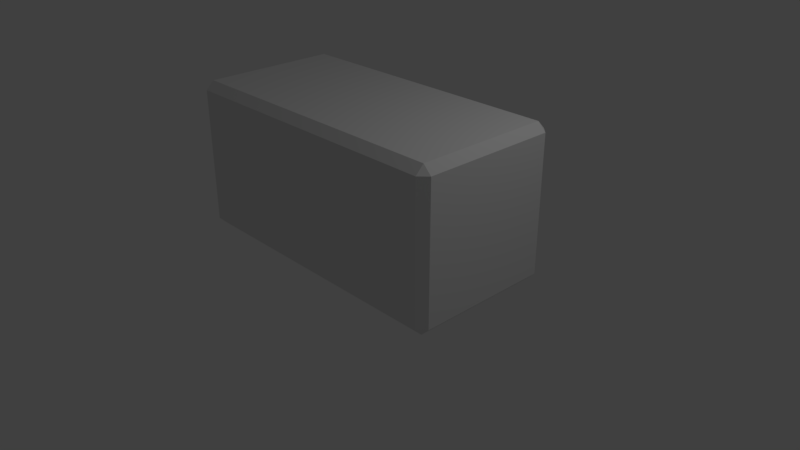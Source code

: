 # Source: 2x1x1.blend  (saved by Blender 2.79.0; exported with 4.5.12 LTS)
import bpy
from mathutils import Matrix  # noqa: F401  (used for matrix-valued properties, if any)

bpy.ops.wm.read_factory_settings(use_empty=True)
scene = bpy.context.scene
scene.name = 'Scene'

# ---- collections
col_collection_1 = bpy.data.collections.new('Collection 1'); scene.collection.children.link(col_collection_1)

# ---- materials (node trees are filled in below, after node groups)
mat_material = bpy.data.materials.new('Material')
mat_material.alpha_threshold = 0.0
mat_material.use_transparent_shadow = False
mat_material.roughness = 0.5
mat_material.line_color = (0.0, 0.0, 0.0, 1.0)

# ---- material node trees

# ---- world
world_world = bpy.data.worlds.new('World'); scene.world = world_world
world_world.color = (0.05088, 0.05088, 0.05088)
world_world.use_sun_shadow = False
world_world.sun_shadow_jitter_overblur = 0.0
world_world.cycles.sampling_method = 'MANUAL'

# ---- cameras
cam_camera = bpy.data.cameras.new('Camera')
cam_camera.clip_end = 100.0
cam_camera.lens = 35.0
cam_camera.sensor_width = 32.0
cam_camera.sensor_height = 18.0
cam_camera.ortho_scale = 7.314
cam_camera.dof.focus_distance = 0.0
cam_camera.dof.aperture_fstop = 128.0

# ---- lights
light_lamp = bpy.data.lights.new('Lamp', 'POINT')
light_lamp.transmission_factor = 0.0
light_lamp.cutoff_distance = 30.0
light_lamp.energy = 100.0
light_lamp.shadow_buffer_clip_start = 1.001
light_lamp.shadow_soft_size = 0.1
light_lamp.shadow_maximum_resolution = 0.006
light_lamp.use_absolute_resolution = True

# ---- meshes
me_cube = bpy.data.meshes.new('Cube')
me_cube.from_pydata([(-1.905, -0.8923, -1.0), (-1.905, -1.0, -0.8923), (-2.013, -0.8923, -0.8923), (-1.905, 0.8923, -1.0), (-2.013, 0.8923, -0.8923), (-1.905, 1.0, -0.8923), (-1.905, -1.0, 0.8923), (-1.905, -0.8923, 1.0), (-2.013, -0.8923, 0.8923), (-1.905, 1.0, 0.8923), (-2.013, 0.8923, 0.8923), (-1.905, 0.8923, 1.0), (1.86, 0.8923, -1.0), (1.86, 1.0, -0.8923), (1.968, 0.8923, -0.8923), (1.86, -0.8923, -1.0), (1.968, -0.8923, -0.8923), (1.86, -1.0, -0.8923), (1.86, 1.0, 0.8923), (1.86, 0.8923, 1.0), (1.968, 0.8923, 0.8923), (1.86, -1.0, 0.8923), (1.968, -0.8923, 0.8923), (1.86, -0.8923, 1.0)], [], [(7, 23, 19, 11), (14, 20, 22, 16), (1, 17, 21, 6), (9, 18, 13, 5), (2, 8, 10, 4), (0, 1, 2), (3, 4, 5), (6, 7, 8), (9, 10, 11), (12, 13, 14), (15, 16, 17), (18, 19, 20), (21, 22, 23), (2, 4, 3, 0), (1, 6, 8, 2), (4, 10, 9, 5), (7, 11, 10, 8), (14, 16, 15, 12), (13, 18, 20, 14), (16, 22, 21, 17), (19, 23, 22, 20), (6, 21, 23, 7), (18, 9, 11, 19), (0, 15, 17, 1), (12, 3, 5, 13), (3, 12, 15, 0)])
me_cube.materials.append(mat_material)
me_cube.use_remesh_preserve_volume = False
me_cube.use_remesh_preserve_attributes = False
me_cube.use_mirror_vertex_groups = False
me_cube.update()

# ---- objects
ob_cube = bpy.data.objects.new('Cube', me_cube)
ob_lamp = bpy.data.objects.new('Lamp', light_lamp)
ob_camera = bpy.data.objects.new('Camera', cam_camera)

# ---- transforms, parenting, visibility, modifiers, constraints
ob_cube.location = (0.0, 0.0, 1.066)
ob_cube.lock_rotations_4d = False
ob_cube.empty_display_type = 'ARROWS'
ob_cube.lineart.crease_threshold = 0.0
ob_lamp.location = (4.076, 1.005, 5.904)
ob_lamp.rotation_euler = (0.6503, 0.05522, 1.866)
ob_lamp.lock_rotations_4d = False
ob_lamp.empty_display_type = 'ARROWS'
ob_lamp.color = (0.0, 0.0, 0.0, 0.0)
ob_lamp.lineart.crease_threshold = 0.0
ob_camera.location = (7.481, -6.508, 5.344)
ob_camera.rotation_euler = (1.109, 0.0, 0.8149)
ob_camera.lock_rotations_4d = False
ob_camera.empty_display_type = 'ARROWS'
ob_camera.color = (0.0, 0.0, 0.0, 0.0)
ob_camera.display_type = 'WIRE'
ob_camera.lineart.crease_threshold = 0.0

# ---- collection membership
col_collection_1.objects.link(ob_cube)
col_collection_1.objects.link(ob_lamp)
col_collection_1.objects.link(ob_camera)

# ---- scene / render settings (as saved in the file)
scene.camera = ob_camera
scene.frame_start = 1; scene.frame_end = 250; scene.frame_set(1)
scene.render.engine = 'BLENDER_EEVEE_NEXT'
scene.render.resolution_percentage = 50
scene.render.dither_intensity = 0.0
scene.cycles.use_denoising = False
scene.cycles.samples = 128
scene.cycles.sampling_pattern = 'TABULATED_SOBOL'
scene.cycles.use_adaptive_sampling = False
scene.cycles.use_light_tree = False
scene.cycles.blur_glossy = 0.0
scene.cycles.sample_clamp_indirect = 0.0
scene.view_settings.view_transform = 'Standard'
bpy.context.view_layer.update()
